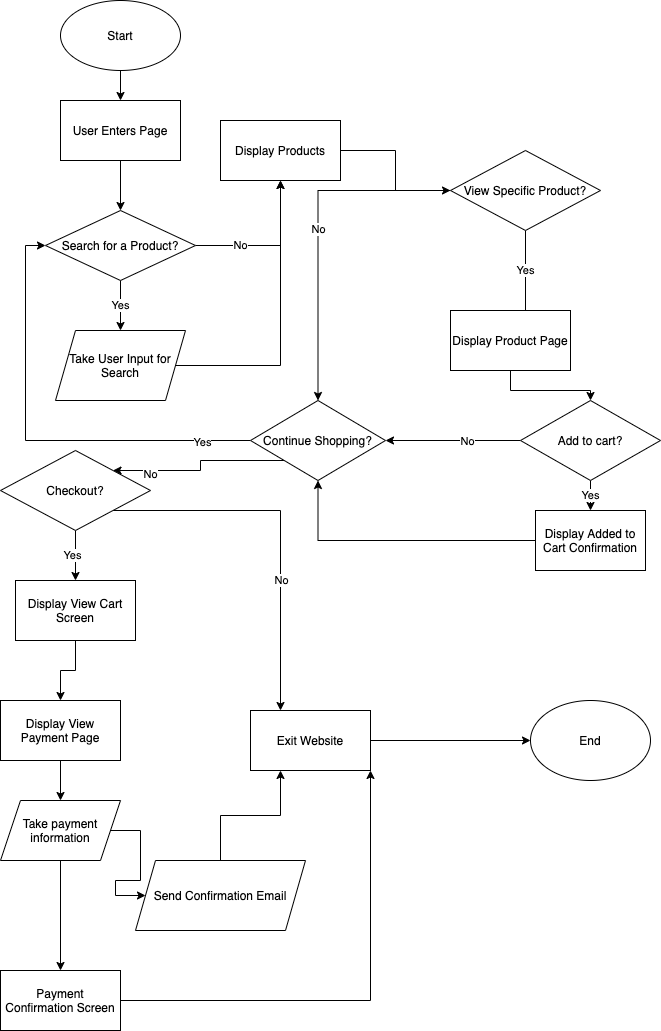

The diagram above was exported from draw.io. Its source (the exported page's mxGraphModel, read from the mxfile embedded in the PNG):
<mxGraphModel dx="724" dy="656" grid="1" gridSize="10" guides="1" tooltips="1" connect="1" arrows="1" fold="1" page="1" pageScale="1" pageWidth="827" pageHeight="1169" math="0" shadow="0">
  <root>
    <mxCell id="0" />
    <mxCell id="1" parent="0" />
    <mxCell id="5" style="edgeStyle=orthogonalEdgeStyle;rounded=0;orthogonalLoop=1;jettySize=auto;html=1;entryX=0.5;entryY=0;entryDx=0;entryDy=0;" edge="1" parent="1" source="2" target="4">
      <mxGeometry relative="1" as="geometry" />
    </mxCell>
    <mxCell id="2" value="Start" style="ellipse;whiteSpace=wrap;html=1;" vertex="1" parent="1">
      <mxGeometry x="80" y="30" width="120" height="70" as="geometry" />
    </mxCell>
    <mxCell id="7" style="edgeStyle=orthogonalEdgeStyle;rounded=0;orthogonalLoop=1;jettySize=auto;html=1;exitX=0.5;exitY=1;exitDx=0;exitDy=0;" edge="1" parent="1" source="4" target="6">
      <mxGeometry relative="1" as="geometry" />
    </mxCell>
    <mxCell id="4" value="User Enters Page" style="rounded=0;whiteSpace=wrap;html=1;" vertex="1" parent="1">
      <mxGeometry x="80" y="130" width="120" height="60" as="geometry" />
    </mxCell>
    <mxCell id="9" value="Yes" style="edgeStyle=orthogonalEdgeStyle;rounded=0;orthogonalLoop=1;jettySize=auto;html=1;entryX=0.5;entryY=0;entryDx=0;entryDy=0;" edge="1" parent="1" source="6" target="11">
      <mxGeometry relative="1" as="geometry">
        <mxPoint x="140" y="370" as="targetPoint" />
      </mxGeometry>
    </mxCell>
    <mxCell id="15" value="No" style="edgeStyle=orthogonalEdgeStyle;rounded=0;orthogonalLoop=1;jettySize=auto;html=1;" edge="1" parent="1" source="6" target="17">
      <mxGeometry x="-0.4" relative="1" as="geometry">
        <mxPoint as="offset" />
      </mxGeometry>
    </mxCell>
    <mxCell id="6" value="Search for a Product?" style="rhombus;whiteSpace=wrap;html=1;" vertex="1" parent="1">
      <mxGeometry x="65" y="240" width="150" height="70" as="geometry" />
    </mxCell>
    <mxCell id="14" style="edgeStyle=orthogonalEdgeStyle;rounded=0;orthogonalLoop=1;jettySize=auto;html=1;exitX=1;exitY=0.5;exitDx=0;exitDy=0;" edge="1" parent="1" source="11" target="17">
      <mxGeometry relative="1" as="geometry" />
    </mxCell>
    <mxCell id="11" value="&lt;span&gt;Take User Input for Search&lt;/span&gt;" style="shape=parallelogram;perimeter=parallelogramPerimeter;whiteSpace=wrap;html=1;fixedSize=1;" vertex="1" parent="1">
      <mxGeometry x="75" y="360" width="130" height="70" as="geometry" />
    </mxCell>
    <mxCell id="20" value="Yes" style="edgeStyle=orthogonalEdgeStyle;rounded=0;orthogonalLoop=1;jettySize=auto;html=1;entryX=0;entryY=0.5;entryDx=0;entryDy=0;" edge="1" parent="1" source="16" target="19">
      <mxGeometry x="-0.5676" relative="1" as="geometry">
        <Array as="points">
          <mxPoint x="545" y="370" />
        </Array>
        <mxPoint as="offset" />
      </mxGeometry>
    </mxCell>
    <mxCell id="22" value="No" style="edgeStyle=orthogonalEdgeStyle;rounded=0;orthogonalLoop=1;jettySize=auto;html=1;" edge="1" parent="1" source="16" target="21">
      <mxGeometry relative="1" as="geometry" />
    </mxCell>
    <mxCell id="16" value="View Specific Product?" style="rhombus;whiteSpace=wrap;html=1;" vertex="1" parent="1">
      <mxGeometry x="470" y="180" width="150" height="80" as="geometry" />
    </mxCell>
    <mxCell id="18" style="edgeStyle=orthogonalEdgeStyle;rounded=0;orthogonalLoop=1;jettySize=auto;html=1;" edge="1" parent="1" source="17" target="16">
      <mxGeometry relative="1" as="geometry" />
    </mxCell>
    <mxCell id="17" value="Display Products" style="rounded=0;whiteSpace=wrap;html=1;" vertex="1" parent="1">
      <mxGeometry x="240" y="150" width="120" height="60" as="geometry" />
    </mxCell>
    <mxCell id="24" style="edgeStyle=orthogonalEdgeStyle;rounded=0;orthogonalLoop=1;jettySize=auto;html=1;" edge="1" parent="1" source="19" target="23">
      <mxGeometry relative="1" as="geometry" />
    </mxCell>
    <mxCell id="19" value="Display Product Page" style="rounded=0;whiteSpace=wrap;html=1;" vertex="1" parent="1">
      <mxGeometry x="470" y="340" width="120" height="60" as="geometry" />
    </mxCell>
    <mxCell id="32" style="edgeStyle=orthogonalEdgeStyle;rounded=0;orthogonalLoop=1;jettySize=auto;html=1;entryX=0;entryY=0.5;entryDx=0;entryDy=0;" edge="1" parent="1" source="21" target="6">
      <mxGeometry relative="1" as="geometry" />
    </mxCell>
    <mxCell id="33" value="Yes" style="edgeLabel;html=1;align=center;verticalAlign=middle;resizable=0;points=[];" vertex="1" connectable="0" parent="32">
      <mxGeometry x="-0.7755" y="1" relative="1" as="geometry">
        <mxPoint as="offset" />
      </mxGeometry>
    </mxCell>
    <mxCell id="35" style="edgeStyle=orthogonalEdgeStyle;rounded=0;orthogonalLoop=1;jettySize=auto;html=1;exitX=0;exitY=1;exitDx=0;exitDy=0;entryX=1;entryY=0;entryDx=0;entryDy=0;" edge="1" parent="1" source="21" target="34">
      <mxGeometry relative="1" as="geometry" />
    </mxCell>
    <mxCell id="36" value="No" style="edgeLabel;html=1;align=center;verticalAlign=middle;resizable=0;points=[];" vertex="1" connectable="0" parent="35">
      <mxGeometry x="0.594" y="3" relative="1" as="geometry">
        <mxPoint as="offset" />
      </mxGeometry>
    </mxCell>
    <mxCell id="21" value="Continue Shopping?" style="rhombus;whiteSpace=wrap;html=1;" vertex="1" parent="1">
      <mxGeometry x="270" y="430" width="135" height="80" as="geometry" />
    </mxCell>
    <mxCell id="25" value="" style="edgeStyle=orthogonalEdgeStyle;rounded=0;orthogonalLoop=1;jettySize=auto;html=1;" edge="1" parent="1" source="23" target="21">
      <mxGeometry relative="1" as="geometry" />
    </mxCell>
    <mxCell id="26" value="No" style="edgeLabel;html=1;align=center;verticalAlign=middle;resizable=0;points=[];" vertex="1" connectable="0" parent="25">
      <mxGeometry x="-0.1826" relative="1" as="geometry">
        <mxPoint x="1" as="offset" />
      </mxGeometry>
    </mxCell>
    <mxCell id="28" value="Yes" style="edgeStyle=orthogonalEdgeStyle;rounded=0;orthogonalLoop=1;jettySize=auto;html=1;" edge="1" parent="1" source="23" target="29">
      <mxGeometry relative="1" as="geometry">
        <mxPoint x="530" y="730" as="targetPoint" />
      </mxGeometry>
    </mxCell>
    <mxCell id="23" value="Add to cart?" style="rhombus;whiteSpace=wrap;html=1;" vertex="1" parent="1">
      <mxGeometry x="540" y="430" width="140" height="80" as="geometry" />
    </mxCell>
    <mxCell id="31" style="edgeStyle=orthogonalEdgeStyle;rounded=0;orthogonalLoop=1;jettySize=auto;html=1;" edge="1" parent="1" source="29" target="21">
      <mxGeometry relative="1" as="geometry" />
    </mxCell>
    <mxCell id="29" value="Display Added to Cart Confirmation" style="rounded=0;whiteSpace=wrap;html=1;" vertex="1" parent="1">
      <mxGeometry x="555" y="540" width="110" height="60" as="geometry" />
    </mxCell>
    <mxCell id="37" style="edgeStyle=orthogonalEdgeStyle;rounded=0;orthogonalLoop=1;jettySize=auto;html=1;exitX=1;exitY=1;exitDx=0;exitDy=0;entryX=0.25;entryY=0;entryDx=0;entryDy=0;" edge="1" parent="1" source="34" target="38">
      <mxGeometry relative="1" as="geometry">
        <mxPoint x="260" y="820" as="targetPoint" />
      </mxGeometry>
    </mxCell>
    <mxCell id="39" value="No" style="edgeLabel;html=1;align=center;verticalAlign=middle;resizable=0;points=[];" vertex="1" connectable="0" parent="37">
      <mxGeometry x="0.2911" relative="1" as="geometry">
        <mxPoint as="offset" />
      </mxGeometry>
    </mxCell>
    <mxCell id="43" style="edgeStyle=orthogonalEdgeStyle;rounded=0;orthogonalLoop=1;jettySize=auto;html=1;entryX=0.5;entryY=0;entryDx=0;entryDy=0;" edge="1" parent="1" source="34" target="42">
      <mxGeometry relative="1" as="geometry" />
    </mxCell>
    <mxCell id="44" value="Yes" style="edgeLabel;html=1;align=center;verticalAlign=middle;resizable=0;points=[];" vertex="1" connectable="0" parent="43">
      <mxGeometry x="-0.0275" y="-4" relative="1" as="geometry">
        <mxPoint as="offset" />
      </mxGeometry>
    </mxCell>
    <mxCell id="34" value="Checkout?" style="rhombus;whiteSpace=wrap;html=1;" vertex="1" parent="1">
      <mxGeometry x="20" y="480" width="150" height="80" as="geometry" />
    </mxCell>
    <mxCell id="41" style="edgeStyle=orthogonalEdgeStyle;rounded=0;orthogonalLoop=1;jettySize=auto;html=1;" edge="1" parent="1" source="38" target="40">
      <mxGeometry relative="1" as="geometry" />
    </mxCell>
    <mxCell id="38" value="Exit Website" style="rounded=0;whiteSpace=wrap;html=1;" vertex="1" parent="1">
      <mxGeometry x="270" y="740" width="120" height="60" as="geometry" />
    </mxCell>
    <mxCell id="40" value="End" style="ellipse;whiteSpace=wrap;html=1;" vertex="1" parent="1">
      <mxGeometry x="550" y="730" width="120" height="80" as="geometry" />
    </mxCell>
    <mxCell id="46" style="edgeStyle=orthogonalEdgeStyle;rounded=0;orthogonalLoop=1;jettySize=auto;html=1;" edge="1" parent="1" source="42" target="45">
      <mxGeometry relative="1" as="geometry" />
    </mxCell>
    <mxCell id="42" value="Display View Cart Screen" style="rounded=0;whiteSpace=wrap;html=1;" vertex="1" parent="1">
      <mxGeometry x="35" y="610" width="120" height="60" as="geometry" />
    </mxCell>
    <mxCell id="48" style="edgeStyle=orthogonalEdgeStyle;rounded=0;orthogonalLoop=1;jettySize=auto;html=1;" edge="1" parent="1" source="45" target="47">
      <mxGeometry relative="1" as="geometry" />
    </mxCell>
    <mxCell id="45" value="Display View Payment Page" style="rounded=0;whiteSpace=wrap;html=1;" vertex="1" parent="1">
      <mxGeometry x="20" y="730" width="120" height="60" as="geometry" />
    </mxCell>
    <mxCell id="50" style="edgeStyle=orthogonalEdgeStyle;rounded=0;orthogonalLoop=1;jettySize=auto;html=1;" edge="1" parent="1" source="47" target="49">
      <mxGeometry relative="1" as="geometry" />
    </mxCell>
    <mxCell id="51" style="edgeStyle=orthogonalEdgeStyle;rounded=0;orthogonalLoop=1;jettySize=auto;html=1;" edge="1" parent="1" source="47" target="52">
      <mxGeometry relative="1" as="geometry">
        <mxPoint x="210" y="900" as="targetPoint" />
      </mxGeometry>
    </mxCell>
    <mxCell id="47" value="Take payment information" style="shape=parallelogram;perimeter=parallelogramPerimeter;whiteSpace=wrap;html=1;fixedSize=1;" vertex="1" parent="1">
      <mxGeometry x="20" y="830" width="120" height="60" as="geometry" />
    </mxCell>
    <mxCell id="54" style="edgeStyle=orthogonalEdgeStyle;rounded=0;orthogonalLoop=1;jettySize=auto;html=1;entryX=1;entryY=1;entryDx=0;entryDy=0;" edge="1" parent="1" source="49" target="38">
      <mxGeometry relative="1" as="geometry" />
    </mxCell>
    <mxCell id="49" value="Payment Confirmation Screen" style="rounded=0;whiteSpace=wrap;html=1;" vertex="1" parent="1">
      <mxGeometry x="20" y="1000" width="120" height="60" as="geometry" />
    </mxCell>
    <mxCell id="53" style="edgeStyle=orthogonalEdgeStyle;rounded=0;orthogonalLoop=1;jettySize=auto;html=1;entryX=0.25;entryY=1;entryDx=0;entryDy=0;" edge="1" parent="1" source="52" target="38">
      <mxGeometry relative="1" as="geometry" />
    </mxCell>
    <mxCell id="52" value="Send Confirmation Email" style="shape=parallelogram;perimeter=parallelogramPerimeter;whiteSpace=wrap;html=1;fixedSize=1;" vertex="1" parent="1">
      <mxGeometry x="155" y="890" width="170" height="70" as="geometry" />
    </mxCell>
  </root>
</mxGraphModel>